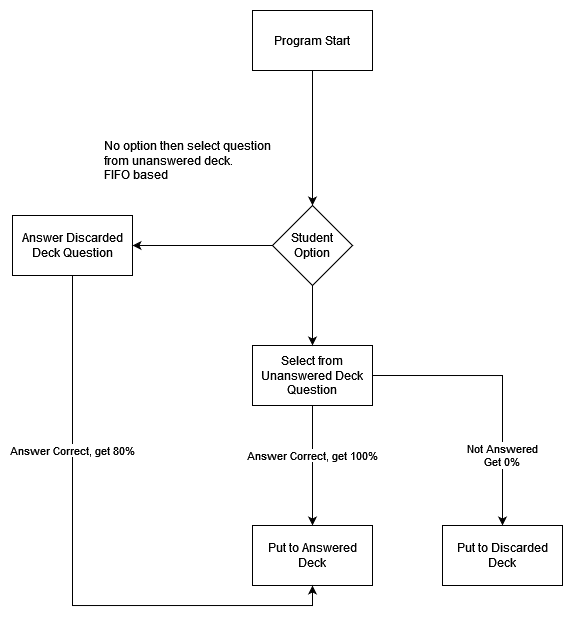

The diagram above was exported from draw.io. Its source (the exported page's mxGraphModel, read from the mxfile embedded in the PNG):
<mxGraphModel dx="956" dy="546" grid="1" gridSize="10" guides="1" tooltips="1" connect="1" arrows="1" fold="1" page="1" pageScale="1" pageWidth="827" pageHeight="1169" math="0" shadow="0">
  <root>
    <mxCell id="0" />
    <mxCell id="1" parent="0" />
    <mxCell id="YVDeXrmvxDy4fvC7aFq1-16" value="" style="edgeStyle=orthogonalEdgeStyle;rounded=0;orthogonalLoop=1;jettySize=auto;html=1;" edge="1" parent="1" source="YVDeXrmvxDy4fvC7aFq1-1" target="YVDeXrmvxDy4fvC7aFq1-15">
      <mxGeometry relative="1" as="geometry" />
    </mxCell>
    <mxCell id="YVDeXrmvxDy4fvC7aFq1-1" value="Program Start" style="rounded=0;whiteSpace=wrap;html=1;" vertex="1" parent="1">
      <mxGeometry x="310" y="60" width="120" height="60" as="geometry" />
    </mxCell>
    <mxCell id="YVDeXrmvxDy4fvC7aFq1-5" value="" style="edgeStyle=orthogonalEdgeStyle;rounded=0;orthogonalLoop=1;jettySize=auto;html=1;" edge="1" parent="1" source="YVDeXrmvxDy4fvC7aFq1-11" target="YVDeXrmvxDy4fvC7aFq1-4">
      <mxGeometry relative="1" as="geometry" />
    </mxCell>
    <mxCell id="YVDeXrmvxDy4fvC7aFq1-6" value="Answer Correct, get 100%" style="edgeLabel;html=1;align=center;verticalAlign=middle;resizable=0;points=[];" vertex="1" connectable="0" parent="YVDeXrmvxDy4fvC7aFq1-5">
      <mxGeometry x="-0.44" y="2" relative="1" as="geometry">
        <mxPoint x="-2" y="16" as="offset" />
      </mxGeometry>
    </mxCell>
    <mxCell id="YVDeXrmvxDy4fvC7aFq1-8" value="" style="edgeStyle=orthogonalEdgeStyle;rounded=0;orthogonalLoop=1;jettySize=auto;html=1;exitX=1;exitY=0.5;exitDx=0;exitDy=0;" edge="1" parent="1" source="YVDeXrmvxDy4fvC7aFq1-11" target="YVDeXrmvxDy4fvC7aFq1-7">
      <mxGeometry relative="1" as="geometry" />
    </mxCell>
    <mxCell id="YVDeXrmvxDy4fvC7aFq1-9" value="&lt;div&gt;Not Answered&lt;/div&gt;&lt;div&gt;Get 0%&lt;br&gt;&lt;/div&gt;" style="edgeLabel;html=1;align=center;verticalAlign=middle;resizable=0;points=[];" vertex="1" connectable="0" parent="YVDeXrmvxDy4fvC7aFq1-8">
      <mxGeometry x="-0.1556" y="-1" relative="1" as="geometry">
        <mxPoint x="12" y="79" as="offset" />
      </mxGeometry>
    </mxCell>
    <mxCell id="YVDeXrmvxDy4fvC7aFq1-4" value="Put to Answered Deck" style="whiteSpace=wrap;html=1;rounded=0;" vertex="1" parent="1">
      <mxGeometry x="310" y="575" width="120" height="60" as="geometry" />
    </mxCell>
    <mxCell id="YVDeXrmvxDy4fvC7aFq1-7" value="Put to Discarded Deck" style="whiteSpace=wrap;html=1;rounded=0;" vertex="1" parent="1">
      <mxGeometry x="500" y="575" width="120" height="60" as="geometry" />
    </mxCell>
    <mxCell id="YVDeXrmvxDy4fvC7aFq1-11" value="Select from Unanswered Deck Question" style="rounded=0;whiteSpace=wrap;html=1;" vertex="1" parent="1">
      <mxGeometry x="310" y="395" width="120" height="60" as="geometry" />
    </mxCell>
    <mxCell id="YVDeXrmvxDy4fvC7aFq1-19" style="edgeStyle=orthogonalEdgeStyle;rounded=0;orthogonalLoop=1;jettySize=auto;html=1;entryX=0.5;entryY=1;entryDx=0;entryDy=0;" edge="1" parent="1" source="YVDeXrmvxDy4fvC7aFq1-14" target="YVDeXrmvxDy4fvC7aFq1-4">
      <mxGeometry relative="1" as="geometry">
        <mxPoint x="690" y="740" as="targetPoint" />
        <Array as="points">
          <mxPoint x="130" y="655" />
          <mxPoint x="370" y="655" />
        </Array>
      </mxGeometry>
    </mxCell>
    <mxCell id="YVDeXrmvxDy4fvC7aFq1-20" value="Answer Correct, get 80%" style="edgeLabel;html=1;align=center;verticalAlign=middle;resizable=0;points=[];" vertex="1" connectable="0" parent="YVDeXrmvxDy4fvC7aFq1-19">
      <mxGeometry x="-0.0647" y="1" relative="1" as="geometry">
        <mxPoint x="-1" y="-101" as="offset" />
      </mxGeometry>
    </mxCell>
    <mxCell id="YVDeXrmvxDy4fvC7aFq1-14" value="Answer Discarded Deck Question" style="rounded=0;whiteSpace=wrap;html=1;" vertex="1" parent="1">
      <mxGeometry x="70" y="265" width="120" height="60" as="geometry" />
    </mxCell>
    <mxCell id="YVDeXrmvxDy4fvC7aFq1-17" style="edgeStyle=orthogonalEdgeStyle;rounded=0;orthogonalLoop=1;jettySize=auto;html=1;" edge="1" parent="1" source="YVDeXrmvxDy4fvC7aFq1-15" target="YVDeXrmvxDy4fvC7aFq1-14">
      <mxGeometry relative="1" as="geometry" />
    </mxCell>
    <mxCell id="YVDeXrmvxDy4fvC7aFq1-18" style="edgeStyle=orthogonalEdgeStyle;rounded=0;orthogonalLoop=1;jettySize=auto;html=1;" edge="1" parent="1" source="YVDeXrmvxDy4fvC7aFq1-15" target="YVDeXrmvxDy4fvC7aFq1-11">
      <mxGeometry relative="1" as="geometry" />
    </mxCell>
    <mxCell id="YVDeXrmvxDy4fvC7aFq1-15" value="Student Option" style="rhombus;whiteSpace=wrap;html=1;rounded=0;" vertex="1" parent="1">
      <mxGeometry x="330" y="255" width="80" height="80" as="geometry" />
    </mxCell>
    <mxCell id="YVDeXrmvxDy4fvC7aFq1-21" value="&lt;div align=&quot;left&quot;&gt;No option then select question&amp;nbsp;&lt;/div&gt;&lt;div align=&quot;left&quot;&gt;from unanswered deck.&lt;br&gt;FIFO based&lt;br&gt;&lt;/div&gt;" style="text;html=1;align=left;verticalAlign=middle;resizable=0;points=[];autosize=1;strokeColor=none;fillColor=none;" vertex="1" parent="1">
      <mxGeometry x="160" y="180" width="190" height="60" as="geometry" />
    </mxCell>
  </root>
</mxGraphModel>